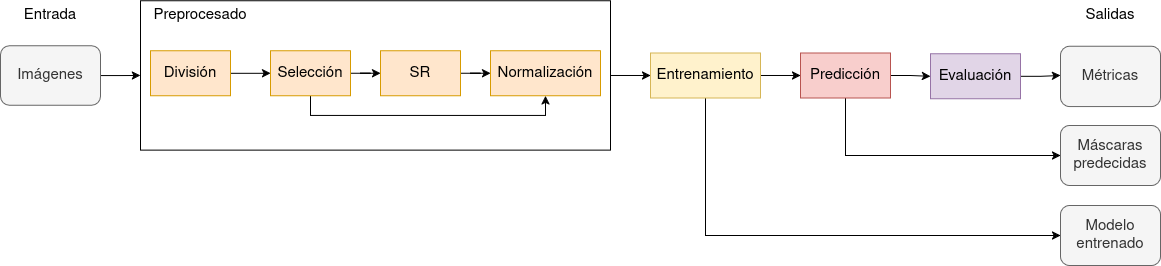

The diagram above was exported from draw.io. Its source (the exported page's mxGraphModel, read from the mxfile embedded in the PNG):
<mxGraphModel dx="1029" dy="571" grid="1" gridSize="10" guides="1" tooltips="1" connect="1" arrows="1" fold="1" page="1" pageScale="1" pageWidth="827" pageHeight="1169" math="0" shadow="0">
  <root>
    <mxCell id="0" />
    <mxCell id="1" parent="0" />
    <mxCell id="7dL6qF9rjF7sa2uqZFCf-22" style="edgeStyle=orthogonalEdgeStyle;rounded=0;orthogonalLoop=1;jettySize=auto;html=1;entryX=0;entryY=0.5;entryDx=0;entryDy=0;" edge="1" parent="1" source="7dL6qF9rjF7sa2uqZFCf-6" target="7dL6qF9rjF7sa2uqZFCf-24">
      <mxGeometry relative="1" as="geometry">
        <mxPoint x="760" y="280.005" as="targetPoint" />
      </mxGeometry>
    </mxCell>
    <mxCell id="7dL6qF9rjF7sa2uqZFCf-6" value="" style="rounded=0;whiteSpace=wrap;html=1;" vertex="1" parent="1">
      <mxGeometry x="230" y="205.31" width="470" height="149.37" as="geometry" />
    </mxCell>
    <mxCell id="7dL6qF9rjF7sa2uqZFCf-56" style="edgeStyle=orthogonalEdgeStyle;rounded=0;orthogonalLoop=1;jettySize=auto;html=1;" edge="1" parent="1" source="7dL6qF9rjF7sa2uqZFCf-8" target="7dL6qF9rjF7sa2uqZFCf-11">
      <mxGeometry relative="1" as="geometry" />
    </mxCell>
    <mxCell id="7dL6qF9rjF7sa2uqZFCf-8" value="División" style="rounded=0;whiteSpace=wrap;html=1;fillColor=#ffe6cc;strokeColor=#d79b00;fontSize=15;" vertex="1" parent="1">
      <mxGeometry x="240" y="255.31" width="80" height="45" as="geometry" />
    </mxCell>
    <mxCell id="7dL6qF9rjF7sa2uqZFCf-57" style="edgeStyle=orthogonalEdgeStyle;rounded=0;orthogonalLoop=1;jettySize=auto;html=1;" edge="1" parent="1" source="7dL6qF9rjF7sa2uqZFCf-11" target="7dL6qF9rjF7sa2uqZFCf-15">
      <mxGeometry relative="1" as="geometry" />
    </mxCell>
    <mxCell id="7dL6qF9rjF7sa2uqZFCf-63" style="edgeStyle=orthogonalEdgeStyle;rounded=0;orthogonalLoop=1;jettySize=auto;html=1;entryX=0.5;entryY=1;entryDx=0;entryDy=0;" edge="1" parent="1" source="7dL6qF9rjF7sa2uqZFCf-11" target="7dL6qF9rjF7sa2uqZFCf-17">
      <mxGeometry relative="1" as="geometry">
        <Array as="points">
          <mxPoint x="400" y="320" />
          <mxPoint x="635" y="320" />
        </Array>
      </mxGeometry>
    </mxCell>
    <mxCell id="7dL6qF9rjF7sa2uqZFCf-11" value="Selección" style="rounded=0;whiteSpace=wrap;html=1;fillColor=#ffe6cc;strokeColor=#d79b00;fontSize=15;" vertex="1" parent="1">
      <mxGeometry x="360" y="255.31" width="80" height="45" as="geometry" />
    </mxCell>
    <mxCell id="7dL6qF9rjF7sa2uqZFCf-58" style="edgeStyle=orthogonalEdgeStyle;rounded=0;orthogonalLoop=1;jettySize=auto;html=1;" edge="1" parent="1" source="7dL6qF9rjF7sa2uqZFCf-15" target="7dL6qF9rjF7sa2uqZFCf-17">
      <mxGeometry relative="1" as="geometry" />
    </mxCell>
    <mxCell id="7dL6qF9rjF7sa2uqZFCf-15" value="SR" style="rounded=0;whiteSpace=wrap;html=1;fillColor=#ffe6cc;strokeColor=#d79b00;fontSize=15;" vertex="1" parent="1">
      <mxGeometry x="470" y="255.31" width="80" height="45" as="geometry" />
    </mxCell>
    <mxCell id="7dL6qF9rjF7sa2uqZFCf-17" value="Normalización" style="rounded=0;whiteSpace=wrap;html=1;fillColor=#ffe6cc;strokeColor=#d79b00;fontSize=15;" vertex="1" parent="1">
      <mxGeometry x="580" y="255.31" width="110" height="45" as="geometry" />
    </mxCell>
    <mxCell id="7dL6qF9rjF7sa2uqZFCf-20" value="Preprocesado" style="text;html=1;align=center;verticalAlign=middle;whiteSpace=wrap;rounded=0;fontSize=15;" vertex="1" parent="1">
      <mxGeometry x="240" y="205.31" width="100" height="30" as="geometry" />
    </mxCell>
    <mxCell id="7dL6qF9rjF7sa2uqZFCf-26" style="edgeStyle=orthogonalEdgeStyle;rounded=0;orthogonalLoop=1;jettySize=auto;html=1;" edge="1" parent="1" source="7dL6qF9rjF7sa2uqZFCf-24" target="7dL6qF9rjF7sa2uqZFCf-25">
      <mxGeometry relative="1" as="geometry" />
    </mxCell>
    <mxCell id="7dL6qF9rjF7sa2uqZFCf-62" style="edgeStyle=orthogonalEdgeStyle;rounded=0;orthogonalLoop=1;jettySize=auto;html=1;entryX=0;entryY=0.5;entryDx=0;entryDy=0;" edge="1" parent="1" source="7dL6qF9rjF7sa2uqZFCf-24" target="7dL6qF9rjF7sa2uqZFCf-49">
      <mxGeometry relative="1" as="geometry">
        <Array as="points">
          <mxPoint x="795" y="440" />
        </Array>
      </mxGeometry>
    </mxCell>
    <mxCell id="7dL6qF9rjF7sa2uqZFCf-24" value="Entrenamiento" style="rounded=0;whiteSpace=wrap;html=1;fillColor=#fff2cc;strokeColor=#d6b656;fontSize=15;" vertex="1" parent="1">
      <mxGeometry x="740" y="257.49" width="110" height="45" as="geometry" />
    </mxCell>
    <mxCell id="7dL6qF9rjF7sa2uqZFCf-28" style="edgeStyle=orthogonalEdgeStyle;rounded=0;orthogonalLoop=1;jettySize=auto;html=1;" edge="1" parent="1" source="7dL6qF9rjF7sa2uqZFCf-25" target="7dL6qF9rjF7sa2uqZFCf-27">
      <mxGeometry relative="1" as="geometry" />
    </mxCell>
    <mxCell id="7dL6qF9rjF7sa2uqZFCf-61" style="edgeStyle=orthogonalEdgeStyle;rounded=0;orthogonalLoop=1;jettySize=auto;html=1;entryX=0;entryY=0.5;entryDx=0;entryDy=0;" edge="1" parent="1" source="7dL6qF9rjF7sa2uqZFCf-25" target="7dL6qF9rjF7sa2uqZFCf-43">
      <mxGeometry relative="1" as="geometry">
        <Array as="points">
          <mxPoint x="935" y="360" />
        </Array>
      </mxGeometry>
    </mxCell>
    <mxCell id="7dL6qF9rjF7sa2uqZFCf-25" value="Predicción" style="rounded=0;whiteSpace=wrap;html=1;fillColor=#f8cecc;strokeColor=#b85450;fontSize=15;" vertex="1" parent="1">
      <mxGeometry x="890" y="257.5" width="90" height="45" as="geometry" />
    </mxCell>
    <mxCell id="7dL6qF9rjF7sa2uqZFCf-39" style="edgeStyle=orthogonalEdgeStyle;rounded=0;orthogonalLoop=1;jettySize=auto;html=1;" edge="1" parent="1" source="7dL6qF9rjF7sa2uqZFCf-27">
      <mxGeometry relative="1" as="geometry">
        <mxPoint x="1150" y="280" as="targetPoint" />
      </mxGeometry>
    </mxCell>
    <mxCell id="7dL6qF9rjF7sa2uqZFCf-27" value="Evaluación" style="rounded=0;whiteSpace=wrap;html=1;fillColor=#e1d5e7;strokeColor=#9673a6;fontSize=15;" vertex="1" parent="1">
      <mxGeometry x="1020" y="258.29" width="90" height="45" as="geometry" />
    </mxCell>
    <mxCell id="7dL6qF9rjF7sa2uqZFCf-41" style="edgeStyle=orthogonalEdgeStyle;rounded=0;orthogonalLoop=1;jettySize=auto;html=1;entryX=0;entryY=0.5;entryDx=0;entryDy=0;" edge="1" parent="1" source="7dL6qF9rjF7sa2uqZFCf-40" target="7dL6qF9rjF7sa2uqZFCf-6">
      <mxGeometry relative="1" as="geometry" />
    </mxCell>
    <mxCell id="7dL6qF9rjF7sa2uqZFCf-40" value="Imágenes" style="rounded=1;whiteSpace=wrap;html=1;fillColor=#f5f5f5;fontColor=#333333;strokeColor=#666666;fontSize=15;" vertex="1" parent="1">
      <mxGeometry x="90" y="250.25" width="100" height="59.5" as="geometry" />
    </mxCell>
    <mxCell id="7dL6qF9rjF7sa2uqZFCf-42" value="Métricas" style="rounded=1;whiteSpace=wrap;html=1;fillColor=#f5f5f5;fontColor=#333333;strokeColor=#666666;fontSize=15;" vertex="1" parent="1">
      <mxGeometry x="1150" y="250.63" width="100" height="60.32" as="geometry" />
    </mxCell>
    <mxCell id="7dL6qF9rjF7sa2uqZFCf-43" value="&lt;div&gt;Máscaras&lt;/div&gt;&lt;div&gt;predecidas&lt;/div&gt;" style="rounded=1;whiteSpace=wrap;html=1;fillColor=#f5f5f5;fontColor=#333333;strokeColor=#666666;fontSize=15;" vertex="1" parent="1">
      <mxGeometry x="1150" y="330" width="100" height="60" as="geometry" />
    </mxCell>
    <mxCell id="7dL6qF9rjF7sa2uqZFCf-47" value="Entrada" style="text;html=1;align=center;verticalAlign=middle;whiteSpace=wrap;rounded=0;fontSize=15;" vertex="1" parent="1">
      <mxGeometry x="110" y="205.31" width="60" height="30" as="geometry" />
    </mxCell>
    <mxCell id="7dL6qF9rjF7sa2uqZFCf-48" value="Salidas" style="text;html=1;align=center;verticalAlign=middle;whiteSpace=wrap;rounded=0;fontSize=15;" vertex="1" parent="1">
      <mxGeometry x="1170" y="205.31" width="60" height="30" as="geometry" />
    </mxCell>
    <mxCell id="7dL6qF9rjF7sa2uqZFCf-49" value="&lt;div&gt;Modelo&lt;/div&gt;&lt;div&gt;entrenado&lt;/div&gt;" style="rounded=1;whiteSpace=wrap;html=1;fillColor=#f5f5f5;fontColor=#333333;strokeColor=#666666;fontSize=15;" vertex="1" parent="1">
      <mxGeometry x="1150" y="410" width="100" height="60" as="geometry" />
    </mxCell>
  </root>
</mxGraphModel>